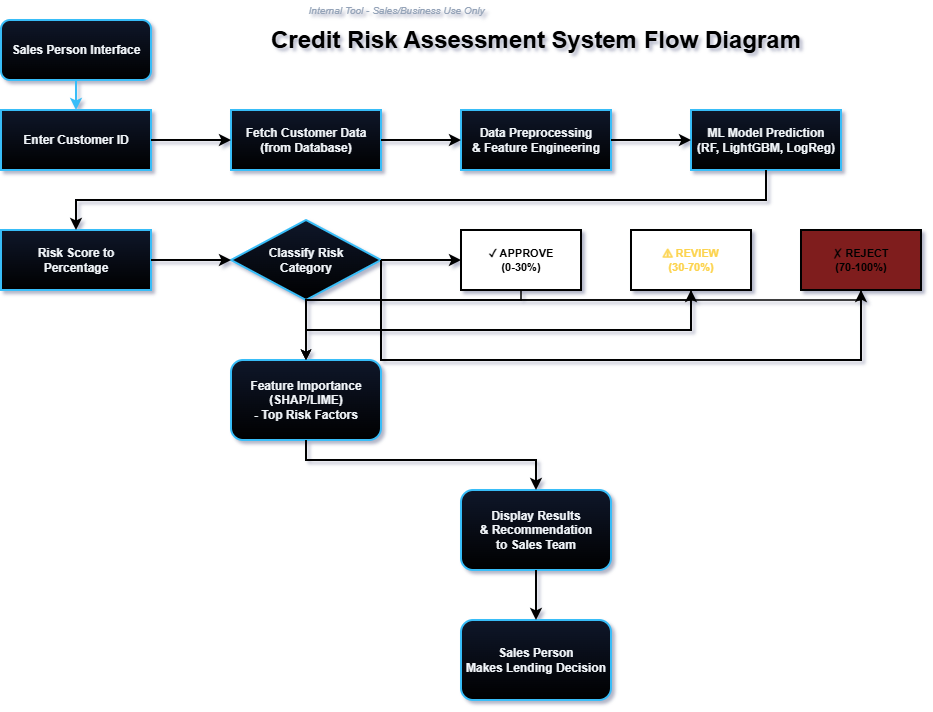

The diagram above was exported from draw.io. Its source (the exported page's mxGraphModel, read from the mxfile embedded in the PNG):
<mxGraphModel dx="1426" dy="777" grid="1" gridSize="10" guides="1" tooltips="1" connect="1" arrows="1" fold="1" page="1" pageScale="1" pageWidth="1169" pageHeight="827" background="#ffffff" math="0" shadow="0">
  <root>
    <mxCell id="0" />
    <mxCell id="1" parent="0" />
    <mxCell id="title" parent="1" style="text;html=1;align=center;verticalAlign=middle;whiteSpace=wrap;rounded=0;fontSize=24;fontStyle=1;fontColor=light-dark(#000000,#000000);" value="Credit Risk Assessment System Flow Diagram" vertex="1">
      <mxGeometry height="40" width="570" x="300" y="30" as="geometry" />
    </mxCell>
    <mxCell id="start" parent="1" style="rounded=1;whiteSpace=wrap;html=1;fillColor=#0f172a;strokeColor=#38bdf8;strokeWidth=2;fontColor=#f1f5f9;fontSize=12;fontStyle=1;gradientColor=default;" value="Sales Person Interface" vertex="1">
      <mxGeometry height="60" width="150" x="50" y="30" as="geometry" />
    </mxCell>
    <mxCell id="input" parent="1" style="rounded=0;whiteSpace=wrap;html=1;fillColor=#0f172a;strokeColor=#38bdf8;strokeWidth=2;fontColor=#f1f5f9;fontSize=12;fontStyle=1;gradientColor=default;" value="Enter Customer ID" vertex="1">
      <mxGeometry height="60" width="150" x="50" y="120" as="geometry" />
    </mxCell>
    <mxCell id="arrow1" edge="1" parent="1" source="start" style="edgeStyle=orthogonalEdgeStyle;rounded=0;orthogonalLoop=1;jettySize=auto;html=1;strokeColor=#38bdf8;strokeWidth=2;endArrow=classic;endFill=1" target="input">
      <mxGeometry relative="1" as="geometry" />
    </mxCell>
    <mxCell id="fetch" parent="1" style="rounded=0;whiteSpace=wrap;html=1;fillColor=#0f172a;strokeColor=#38bdf8;strokeWidth=2;fontColor=#f1f5f9;fontSize=12;fontStyle=1;gradientColor=default;" value="Fetch Customer Data&#10;(from Database)" vertex="1">
      <mxGeometry height="60" width="150" x="280" y="120" as="geometry" />
    </mxCell>
    <mxCell id="arrow2" edge="1" parent="1" source="input" style="edgeStyle=orthogonalEdgeStyle;rounded=0;orthogonalLoop=1;jettySize=auto;html=1;strokeColor:#38bdf8;strokeWidth=2;endArrow=classic;endFill=1" target="fetch">
      <mxGeometry relative="1" as="geometry" />
    </mxCell>
    <mxCell id="preprocess" parent="1" style="rounded=0;whiteSpace=wrap;html=1;fillColor=#0f172a;strokeColor=#38bdf8;strokeWidth=2;fontColor=#f1f5f9;fontSize=12;fontStyle=1;gradientColor=default;" value="&lt;span&gt;Data Preprocessing&lt;br&gt;&amp;amp; Feature Engineering&lt;/span&gt;" vertex="1">
      <mxGeometry height="60" width="150" x="510" y="120" as="geometry" />
    </mxCell>
    <mxCell id="arrow3" edge="1" parent="1" source="fetch" style="edgeStyle=orthogonalEdgeStyle;rounded=0;orthogonalLoop=1;jettySize=auto;html=1;strokeColor:#38bdf8;strokeWidth=2;endArrow=classic;endFill=1" target="preprocess">
      <mxGeometry relative="1" as="geometry" />
    </mxCell>
    <mxCell id="model" parent="1" style="rounded=0;whiteSpace=wrap;html=1;fillColor=#0f172a;strokeColor=#38bdf8;strokeWidth=2;fontColor=#f1f5f9;fontSize=12;fontStyle=1;gradientColor=default;" value="ML Model Prediction&#10;(RF, LightGBM, LogReg)" vertex="1">
      <mxGeometry height="60" width="150" x="740" y="120" as="geometry" />
    </mxCell>
    <mxCell id="arrow4" edge="1" parent="1" source="preprocess" style="edgeStyle=orthogonalEdgeStyle;rounded=0;orthogonalLoop=1;jettySize=auto;html=1;strokeColor:#38bdf8;strokeWidth=2;endArrow=classic;endFill=1" target="model">
      <mxGeometry relative="1" as="geometry" />
    </mxCell>
    <mxCell id="score" parent="1" style="rounded=0;whiteSpace=wrap;html=1;fillColor=#0f172a;strokeColor=#38bdf8;strokeWidth=2;fontColor=#f1f5f9;fontSize=12;fontStyle=1;gradientColor=default;" value="Risk Score to&#10;Percentage" vertex="1">
      <mxGeometry height="60" width="150" x="50" y="240" as="geometry" />
    </mxCell>
    <mxCell id="arrow5" edge="1" parent="1" source="model" style="edgeStyle=orthogonalEdgeStyle;rounded=0;orthogonalLoop=1;jettySize=auto;html=1;strokeColor:#38bdf8;strokeWidth=2;endArrow=classic;endFill=1" target="score">
      <mxGeometry relative="1" as="geometry">
        <Array as="points">
          <mxPoint x="815" y="210" />
          <mxPoint x="125" y="210" />
        </Array>
        <mxPoint x="815" y="180" as="sourcePoint" />
        <mxPoint x="125" y="240" as="targetPoint" />
      </mxGeometry>
    </mxCell>
    <mxCell id="decision" parent="1" style="rhombus;whiteSpace=wrap;html=1;fillColor=#0f172a;strokeColor=#38bdf8;strokeWidth=2;fontColor=#f1f5f9;fontSize=12;fontStyle=1;gradientColor=default;" value="Classify Risk&#10;Category" vertex="1">
      <mxGeometry height="80" width="150" x="280" y="230" as="geometry" />
    </mxCell>
    <mxCell id="arrow6" edge="1" parent="1" source="score" style="edgeStyle=orthogonalEdgeStyle;rounded=0;orthogonalLoop=1;jettySize=auto;html=1;strokeColor:#38bdf8;strokeWidth=2;endArrow=classic;endFill=1" target="decision">
      <mxGeometry relative="1" as="geometry" />
    </mxCell>
    <mxCell id="lowrisk" parent="1" style="rounded=0;whiteSpace=wrap;html=1;fillColor:#065f46;strokeColor:#10b981;strokeWidth=2;fontColor:#86efac;fontSize=11;fontStyle=1" value="✓ APPROVE&#10;(0-30%)" vertex="1">
      <mxGeometry height="60" width="120" x="510" y="240" as="geometry" />
    </mxCell>
    <mxCell id="arrow7" edge="1" parent="1" source="decision" style="edgeStyle=orthogonalEdgeStyle;rounded=0;orthogonalLoop=1;jettySize=auto;html=1;strokeColor:#10b981;strokeWidth=2;endArrow=classic;endFill=1;label=Low Risk" target="lowrisk">
      <mxGeometry relative="1" as="geometry" />
    </mxCell>
    <mxCell id="medrisk" parent="1" style="rounded=0;whiteSpace=wrap;html=1;fillColor:#92400e;strokeColor:#f59e0b;strokeWidth=2;fontColor=#fcd34d;fontSize=11;fontStyle=1" value="⚠ REVIEW&#10;(30-70%)" vertex="1">
      <mxGeometry height="60" width="120" x="680" y="240" as="geometry" />
    </mxCell>
    <mxCell id="arrow8" edge="1" parent="1" source="decision" style="edgeStyle=orthogonalEdgeStyle;rounded=0;orthogonalLoop=1;jettySize=auto;html=1;strokeColor:#f59e0b;strokeWidth=2;endArrow=classic;endFill=1;label=Medium Risk" target="medrisk">
      <mxGeometry relative="1" as="geometry">
        <Array as="points">
          <mxPoint x="355" y="340" />
          <mxPoint x="740" y="340" />
        </Array>
        <mxPoint x="355" y="310" as="sourcePoint" />
        <mxPoint x="740" y="310" as="targetPoint" />
      </mxGeometry>
    </mxCell>
    <mxCell id="highrisk" parent="1" style="rounded=0;whiteSpace=wrap;html=1;fillColor=#7f1d1d;strokeColor:#ef4444;strokeWidth=2;fontColor:#fca5a5;fontSize=11;fontStyle=1" value="✗ REJECT&#10;(70-100%)" vertex="1">
      <mxGeometry height="60" width="120" x="850" y="240" as="geometry" />
    </mxCell>
    <mxCell id="arrow9" edge="1" parent="1" source="decision" style="edgeStyle=orthogonalEdgeStyle;rounded=0;orthogonalLoop=1;jettySize=auto;html=1;strokeColor:#ef4444;strokeWidth=2;endArrow=classic;endFill=1;label=High Risk" target="highrisk">
      <mxGeometry relative="1" as="geometry">
        <Array as="points">
          <mxPoint x="430" y="370" />
          <mxPoint x="910" y="370" />
        </Array>
        <mxPoint x="430" y="270" as="sourcePoint" />
        <mxPoint x="850" y="270" as="targetPoint" />
      </mxGeometry>
    </mxCell>
    <mxCell id="explain" parent="1" style="rounded=1;whiteSpace=wrap;html=1;fillColor=#0f172a;strokeColor=#38bdf8;strokeWidth=2;fontColor=#f1f5f9;fontSize=12;fontStyle=1;gradientColor=default;" value="Feature Importance&#10;(SHAP/LIME)&#10;- Top Risk Factors" vertex="1">
      <mxGeometry height="80" width="150" x="280" y="370" as="geometry" />
    </mxCell>
    <mxCell id="arrow10" edge="1" parent="1" source="lowrisk" style="edgeStyle=orthogonalEdgeStyle;rounded=0;orthogonalLoop=1;jettySize=auto;html=1;strokeColor:#38bdf8;strokeWidth=1.5;endArrow=classic;endFill=1" target="explain">
      <mxGeometry relative="1" as="geometry">
        <Array as="points">
          <mxPoint x="570" y="310" />
          <mxPoint x="355" y="310" />
        </Array>
      </mxGeometry>
    </mxCell>
    <mxCell id="arrow11" edge="1" parent="1" source="medrisk" style="edgeStyle=orthogonalEdgeStyle;rounded=0;orthogonalLoop=1;jettySize=auto;html=1;strokeColor:#38bdf8;strokeWidth=1.5;endArrow=classic;endFill=1" target="explain">
      <mxGeometry relative="1" as="geometry">
        <Array as="points">
          <mxPoint x="740" y="310" />
          <mxPoint x="355" y="310" />
        </Array>
      </mxGeometry>
    </mxCell>
    <mxCell id="arrow12" edge="1" parent="1" source="highrisk" style="edgeStyle=orthogonalEdgeStyle;rounded=0;orthogonalLoop=1;jettySize=auto;html=1;strokeColor:#38bdf8;strokeWidth=1.5;endArrow=classic;endFill=1" target="explain">
      <mxGeometry relative="1" as="geometry">
        <Array as="points">
          <mxPoint x="910" y="310" />
          <mxPoint x="355" y="310" />
        </Array>
      </mxGeometry>
    </mxCell>
    <mxCell id="display" parent="1" style="rounded=1;whiteSpace=wrap;html=1;fillColor=#0f172a;strokeColor=#38bdf8;strokeWidth=2;fontColor=#f1f5f9;fontSize=12;fontStyle=1;gradientColor=default;" value="Display Results&#10;&amp; Recommendation&#10;to Sales Team" vertex="1">
      <mxGeometry height="80" width="150" x="510" y="500" as="geometry" />
    </mxCell>
    <mxCell id="arrow13" edge="1" parent="1" source="explain" style="edgeStyle=orthogonalEdgeStyle;rounded=0;orthogonalLoop=1;jettySize=auto;html=1;strokeColor:#38bdf8;strokeWidth=2;endArrow=classic;endFill=1" target="display">
      <mxGeometry relative="1" as="geometry">
        <Array as="points">
          <mxPoint x="355" y="470" />
          <mxPoint x="585" y="470" />
        </Array>
        <mxPoint x="355" y="450" as="sourcePoint" />
        <mxPoint x="585" y="500" as="targetPoint" />
      </mxGeometry>
    </mxCell>
    <mxCell id="end" parent="1" style="rounded=1;whiteSpace=wrap;html=1;fillColor=#0f172a;strokeColor=#38bdf8;strokeWidth=2;fontColor=#f1f5f9;fontSize=12;fontStyle=1;gradientColor=default;" value="Sales Person&#10;Makes Lending Decision" vertex="1">
      <mxGeometry height="80" width="150" x="510" y="630" as="geometry" />
    </mxCell>
    <mxCell id="arrow14" edge="1" parent="1" source="display" style="edgeStyle=orthogonalEdgeStyle;rounded=0;orthogonalLoop=1;jettySize=auto;html=1;strokeColor:#38bdf8;strokeWidth=2;endArrow=classic;endFill=1" target="end">
      <mxGeometry relative="1" as="geometry" />
    </mxCell>
    <mxCell id="note" parent="1" style="text;html=1;align=center;verticalAlign=middle;resizable=0;points=[];autosize=1;strokeColor=none;fillColor=none;fontColor=#94a3b8;fontSize=10;fontStyle=2" value="Internal Tool - Sales/Business Use Only" vertex="1">
      <mxGeometry height="20" width="250" x="320" y="10" as="geometry" />
    </mxCell>
  </root>
</mxGraphModel>